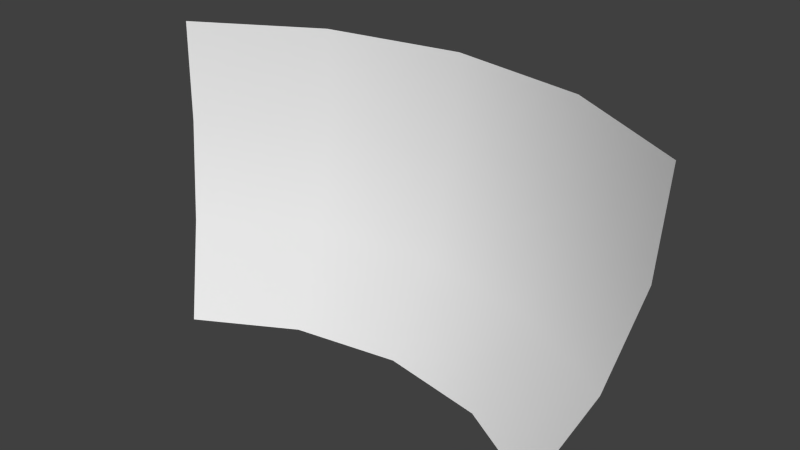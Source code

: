 # Source: panels.blend  (saved by Blender 2.75.0; exported with 4.5.12 LTS)
import bpy
from mathutils import Matrix  # noqa: F401  (used for matrix-valued properties, if any)

bpy.ops.wm.read_factory_settings(use_empty=True)
scene = bpy.context.scene
scene.name = 'Scene'

# ---- collections
col_collection_1 = bpy.data.collections.new('Collection 1'); scene.collection.children.link(col_collection_1)

# ---- world
world_world = bpy.data.worlds.new('World'); scene.world = world_world
world_world.color = (0.05088, 0.05088, 0.05088)
world_world.use_sun_shadow = False
world_world.sun_shadow_jitter_overblur = 0.0
world_world.cycles.sampling_method = 'MANUAL'
world_world.cycles.sample_map_resolution = 256

# ---- meshes
me_sphere = bpy.data.meshes.new('Sphere')
me_sphere.from_pydata([(-0.6336, 0.7721, -0.0009327), (-0.6222, 0.7582, -0.2451), (-0.5735, 0.6988, -0.4776), (-0.4904, 0.5975, -0.6844), (-0.3365, 0.9404, -0.0009327), (-0.3304, 0.9235, -0.2451), (-0.3045, 0.8511, -0.4776), (-0.2604, 0.7278, -0.6844), (0.6336, 0.7721, -0.0009327), (0.6222, 0.7582, -0.2451), (0.5735, 0.6988, -0.4776), (0.4904, 0.5975, -0.6844), (0.3365, 0.9404, -0.0009327), (0.3304, 0.9235, -0.2451), (0.3045, 0.8511, -0.4776), (0.2604, 0.7278, -0.6844), (0.0, 0.9988, -0.0009327), (0.0, 0.9808, -0.2451), (0.0, 0.904, -0.4776), (0.0, 0.773, -0.6844)], [], [(4, 0, 1, 5), (5, 6, 18, 17), (2, 3, 7, 6), (6, 7, 19, 18), (6, 5, 1, 2), (4, 5, 17, 16), (12, 13, 9, 8), (13, 17, 18, 14), (10, 14, 15, 11), (14, 18, 19, 15), (14, 10, 9, 13), (12, 16, 17, 13)])
me_sphere.polygons.foreach_set('use_smooth', [True] * 12)
_uv = me_sphere.uv_layers.new(name='UVMap')
_uv.uv.foreach_set('vector', [0.25, 1.0, 0.0, 1.0, 0.0, 0.6428, 0.25, 0.6428, 0.25, 0.6428, 0.25, 0.3026, 0.5, 0.3026, 0.5, 0.6428, 0.0, 0.3026, 0.0, 0.0, 0.25, 0.0, 0.25, 0.3026, 0.25, 0.3026, 0.25, 0.0, 0.5, 0.0, 0.5, 0.3026, 0.25, 0.3026, 0.25, 0.6428, 0.0, 0.6428, 0.0, 0.3026, 0.25, 1.0, 0.25, 0.6428, 0.5, 0.6428, 0.5, 1.0, 0.75, 1.0, 0.75, 0.6428, 1.0, 0.6428, 1.0, 1.0, 0.75, 0.6428, 0.5, 0.6428, 0.5, 0.3026, 0.75, 0.3026, 1.0, 0.3026, 0.75, 0.3026, 0.75, 0.0, 1.0, 0.0, 0.75, 0.3026, 0.5, 0.3026, 0.5, 0.0, 0.75, 0.0, 0.75, 0.3026, 1.0, 0.3026, 1.0, 0.6428, 0.75, 0.6428, 0.75, 1.0, 0.5, 1.0, 0.5, 0.6428, 0.75, 0.6428])
me_sphere.use_remesh_preserve_volume = False
me_sphere.use_remesh_preserve_attributes = False
me_sphere.use_mirror_vertex_groups = False
me_sphere.update()

# ---- objects
ob_panel = bpy.data.objects.new('panel', me_sphere)

# ---- transforms, parenting, visibility, modifiers, constraints
ob_panel.location = (0.0, 0.0, 0.0)
ob_panel.lineart.crease_threshold = 0.0

# ---- collection membership
col_collection_1.objects.link(ob_panel)

# ---- scene / render settings (as saved in the file)
scene.frame_start = 1; scene.frame_end = 250; scene.frame_set(1)
scene.render.engine = 'BLENDER_EEVEE_NEXT'
scene.render.resolution_percentage = 50
scene.render.dither_intensity = 0.0
scene.cycles.use_denoising = False
scene.cycles.samples = 10
scene.cycles.sampling_pattern = 'TABULATED_SOBOL'
scene.cycles.light_sampling_threshold = 0.0
scene.cycles.use_adaptive_sampling = False
scene.cycles.use_light_tree = False
scene.cycles.blur_glossy = 0.0
scene.cycles.pixel_filter_type = 'GAUSSIAN'
scene.cycles.sample_clamp_indirect = 0.0
scene.view_settings.view_transform = 'Standard'
bpy.context.view_layer.update()

# ---- added for rendering (the .blend has no active camera and no usable light): camera, sun
cam_auto = bpy.data.cameras.new('AutoCamera')
cam_auto.lens = 50.0
cam_auto.sensor_width = 36.0
cam_auto.clip_end = 1000.0
ob_auto_camera = bpy.data.objects.new('AutoCamera', cam_auto)
scene.collection.objects.link(ob_auto_camera)
ob_auto_camera.location = (1.38291, -0.861328, 0.763668)
ob_auto_camera.rotation_euler = (1.09748, -7.21219e-08, 0.694738)
scene.camera = ob_auto_camera
light_auto_sun = bpy.data.lights.new('AutoSun', 'SUN')
light_auto_sun.energy = 3.0
light_auto_sun.angle = 0.0523599
ob_auto_sun = bpy.data.objects.new('AutoSun', light_auto_sun)
scene.collection.objects.link(ob_auto_sun)
ob_auto_sun.rotation_euler = (0.872665, 0.174533, 0.523599)
bpy.context.view_layer.update()
